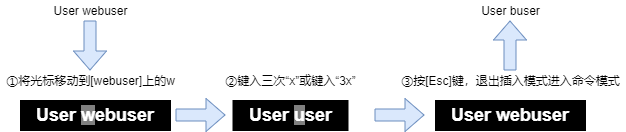

The diagram above was exported from draw.io. Its source (the exported page's mxGraphModel, read from the mxfile embedded in the PNG):
<mxGraphModel dx="460" dy="735" grid="1" gridSize="10" guides="1" tooltips="1" connect="1" arrows="1" fold="1" page="1" pageScale="1" pageWidth="827" pageHeight="1169" math="0" shadow="0">
  <root>
    <mxCell id="0" />
    <mxCell id="1" parent="0" />
    <mxCell id="4E83WgFWh94UdP8kZ5-7-1" value="User webuser" style="text;html=1;align=center;verticalAlign=middle;resizable=0;points=[];autosize=1;" parent="1" vertex="1">
      <mxGeometry x="60" y="150" width="90" height="20" as="geometry" />
    </mxCell>
    <mxCell id="4E83WgFWh94UdP8kZ5-7-2" value="①将光标移动到[webuser]上的w" style="text;html=1;align=center;verticalAlign=middle;resizable=0;points=[];autosize=1;" parent="1" vertex="1">
      <mxGeometry x="15" y="220" width="180" height="20" as="geometry" />
    </mxCell>
    <mxCell id="4E83WgFWh94UdP8kZ5-7-3" value="" style="shape=flexArrow;endArrow=classic;html=1;fillColor=#dae8fc;strokeColor=#6c8ebf;width=12;endSize=6;" parent="1" edge="1">
      <mxGeometry width="50" height="50" relative="1" as="geometry">
        <mxPoint x="104.5" y="170" as="sourcePoint" />
        <mxPoint x="104.5" y="220" as="targetPoint" />
      </mxGeometry>
    </mxCell>
    <mxCell id="4E83WgFWh94UdP8kZ5-7-5" value="&lt;font style=&quot;font-size: 18px&quot; color=&quot;#ffffff&quot;&gt;&lt;b&gt;User &lt;span style=&quot;background-color: rgb(128 , 128 , 128)&quot;&gt;u&lt;/span&gt;ser&lt;/b&gt;&lt;/font&gt;" style="rounded=0;whiteSpace=wrap;html=1;fillColor=#000000;" parent="1" vertex="1">
      <mxGeometry x="247.5" y="250" width="115" height="30" as="geometry" />
    </mxCell>
    <mxCell id="4E83WgFWh94UdP8kZ5-7-6" value="" style="shape=flexArrow;endArrow=classic;html=1;fillColor=#dae8fc;strokeColor=#6c8ebf;width=12;endSize=6;" parent="1" edge="1">
      <mxGeometry width="50" height="50" relative="1" as="geometry">
        <mxPoint x="190" y="264.5" as="sourcePoint" />
        <mxPoint x="240" y="264.5" as="targetPoint" />
      </mxGeometry>
    </mxCell>
    <mxCell id="4E83WgFWh94UdP8kZ5-7-7" value="&lt;font style=&quot;font-size: 18px&quot; color=&quot;#ffffff&quot;&gt;&lt;b&gt;User &lt;span style=&quot;background-color: rgb(128 , 128 , 128)&quot;&gt;w&lt;/span&gt;ebuser&lt;/b&gt;&lt;/font&gt;" style="rounded=0;whiteSpace=wrap;html=1;fillColor=#000000;" parent="1" vertex="1">
      <mxGeometry x="35" y="250" width="150" height="30" as="geometry" />
    </mxCell>
    <mxCell id="4E83WgFWh94UdP8kZ5-7-8" value="②键入三次“x”或键入“3x”" style="text;html=1;align=center;verticalAlign=middle;resizable=0;points=[];autosize=1;" parent="1" vertex="1">
      <mxGeometry x="230" y="220" width="150" height="20" as="geometry" />
    </mxCell>
    <mxCell id="4E83WgFWh94UdP8kZ5-7-9" value="&lt;font style=&quot;font-size: 18px&quot; color=&quot;#ffffff&quot;&gt;&lt;b&gt;User webuser&lt;/b&gt;&lt;/font&gt;" style="rounded=0;whiteSpace=wrap;html=1;fillColor=#000000;" parent="1" vertex="1">
      <mxGeometry x="450" y="250" width="150" height="30" as="geometry" />
    </mxCell>
    <mxCell id="4E83WgFWh94UdP8kZ5-7-10" value="" style="shape=flexArrow;endArrow=classic;html=1;fillColor=#dae8fc;strokeColor=#6c8ebf;width=12;endSize=6;" parent="1" edge="1">
      <mxGeometry width="50" height="50" relative="1" as="geometry">
        <mxPoint x="389" y="264.5" as="sourcePoint" />
        <mxPoint x="439" y="264.5" as="targetPoint" />
      </mxGeometry>
    </mxCell>
    <mxCell id="4E83WgFWh94UdP8kZ5-7-11" value="③按[Esc]键，退出插入模式进入命令模式" style="text;html=1;align=center;verticalAlign=middle;resizable=0;points=[];autosize=1;" parent="1" vertex="1">
      <mxGeometry x="410" y="220" width="230" height="20" as="geometry" />
    </mxCell>
    <mxCell id="4E83WgFWh94UdP8kZ5-7-12" value="" style="shape=flexArrow;endArrow=classic;html=1;fillColor=#dae8fc;strokeColor=#6c8ebf;width=12;endSize=6;" parent="1" edge="1">
      <mxGeometry width="50" height="50" relative="1" as="geometry">
        <mxPoint x="524.5" y="220" as="sourcePoint" />
        <mxPoint x="524.5" y="170" as="targetPoint" />
      </mxGeometry>
    </mxCell>
    <mxCell id="4E83WgFWh94UdP8kZ5-7-13" value="User buser" style="text;html=1;align=center;verticalAlign=middle;resizable=0;points=[];autosize=1;" parent="1" vertex="1">
      <mxGeometry x="490" y="150" width="70" height="20" as="geometry" />
    </mxCell>
  </root>
</mxGraphModel>